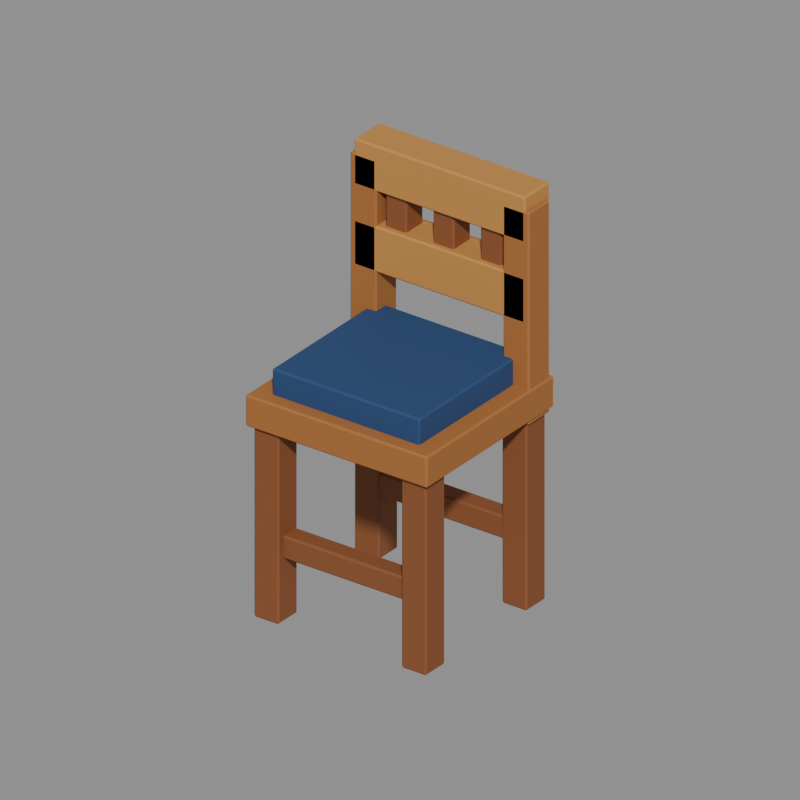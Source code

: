 # Source: blue_chair.blend  (saved by Blender 5.2.44; exported with 4.5.12 LTS)
import bpy
from mathutils import Matrix  # noqa: F401  (used for matrix-valued properties, if any)

bpy.ops.wm.read_factory_settings(use_empty=True)
scene = bpy.context.scene
scene.name = 'Asset_blue_chair'

# ---- materials (node trees are filled in below, after node groups)
mat_main_oak = bpy.data.materials.new('Main_oak')
mat_main_oak.diffuse_color = (0.2462, 0.08022, 0.02416, 1.0)
mat_main_oak2 = bpy.data.materials.new('Main_oak2')
mat_main_oak2.diffuse_color = (0.3864, 0.1441, 0.03434, 1.0)
mat_main_navy = bpy.data.materials.new('Main_navy')
mat_main_navy.diffuse_color = (0.01681, 0.05951, 0.1714, 1.0)
mat_main_oak3 = bpy.data.materials.new('Main_oak3')
mat_main_oak3.diffuse_color = (0.5457, 0.2502, 0.05781, 1.0)

# ---- material node trees
mat_main_oak.use_nodes = True; mat_main_oak.node_tree.nodes.clear()
_N = mat_main_oak.node_tree.nodes; _L = mat_main_oak.node_tree.links
n0 = _N.new('ShaderNodeBsdfPrincipled'); n0.name = 'Principled BSDF'; n0.location = (-200, 100)
n0.inputs[0].default_value = (0.2462, 0.08022, 0.02416, 1.0)
n0.inputs[2].default_value = 0.73
n0.inputs[10].default_value = 0.005
n1 = _N.new('ShaderNodeOutputMaterial'); n1.name = 'Material Output'; n1.location = (200, 100)
_L.new(n0.outputs[0], n1.inputs[0])
n1.is_active_output = True
mat_main_oak2.use_nodes = True; mat_main_oak2.node_tree.nodes.clear()
_N = mat_main_oak2.node_tree.nodes; _L = mat_main_oak2.node_tree.links
n0 = _N.new('ShaderNodeBsdfPrincipled'); n0.name = 'Principled BSDF'; n0.location = (-200, 100)
n0.inputs[0].default_value = (0.3864, 0.1441, 0.03434, 1.0)
n0.inputs[2].default_value = 0.73
n0.inputs[10].default_value = 0.005
n1 = _N.new('ShaderNodeOutputMaterial'); n1.name = 'Material Output'; n1.location = (200, 100)
_L.new(n0.outputs[0], n1.inputs[0])
n1.is_active_output = True
mat_main_navy.use_nodes = True; mat_main_navy.node_tree.nodes.clear()
_N = mat_main_navy.node_tree.nodes; _L = mat_main_navy.node_tree.links
n0 = _N.new('ShaderNodeBsdfPrincipled'); n0.name = 'Principled BSDF'; n0.location = (-200, 100)
n0.inputs[0].default_value = (0.01681, 0.05951, 0.1714, 1.0)
n0.inputs[2].default_value = 0.73
n0.inputs[10].default_value = 0.005
n1 = _N.new('ShaderNodeOutputMaterial'); n1.name = 'Material Output'; n1.location = (200, 100)
_L.new(n0.outputs[0], n1.inputs[0])
n1.is_active_output = True
mat_main_oak3.use_nodes = True; mat_main_oak3.node_tree.nodes.clear()
_N = mat_main_oak3.node_tree.nodes; _L = mat_main_oak3.node_tree.links
n0 = _N.new('ShaderNodeBsdfPrincipled'); n0.name = 'Principled BSDF'; n0.location = (-200, 100)
n0.inputs[0].default_value = (0.5457, 0.2502, 0.05781, 1.0)
n0.inputs[2].default_value = 0.73
n0.inputs[10].default_value = 0.005
n1 = _N.new('ShaderNodeOutputMaterial'); n1.name = 'Material Output'; n1.location = (200, 100)
_L.new(n0.outputs[0], n1.inputs[0])
n1.is_active_output = True

# ---- cameras
cam_review_blue_chair = bpy.data.cameras.new('Review_blue_chair')
cam_review_blue_chair.type = 'ORTHO'
cam_review_blue_chair.ortho_scale = 2.448

# ---- meshes
me_blue_chair_body_oak_001 = bpy.data.meshes.new('blue_chair_body_oak.001')
me_blue_chair_body_oak_001.from_pydata([(-0.3215, -0.31, 0.006), (-0.3275, -0.304, 0.006), (-0.3215, -0.304, 0.0), (-0.2385, -0.31, 0.006), (-0.2385, -0.304, 0.0), (-0.2325, -0.304, 0.006), (-0.2385, -0.21, 0.006), (-0.2325, -0.216, 0.006), (-0.2385, -0.216, 0.0), (-0.3275, -0.216, 0.006), (-0.3215, -0.21, 0.006), (-0.3215, -0.216, 0.0), (-0.3275, -0.304, 0.694), (-0.3215, -0.31, 0.694), (-0.3215, -0.304, 0.7), (-0.2385, -0.31, 0.694), (-0.2325, -0.304, 0.694), (-0.2385, -0.304, 0.7), (-0.2325, -0.216, 0.694), (-0.2385, -0.21, 0.694), (-0.2385, -0.216, 0.7), (-0.3275, -0.216, 0.694), (-0.3215, -0.216, 0.7), (-0.3215, -0.21, 0.694), (-0.3215, 0.21, 0.006), (-0.3275, 0.216, 0.006), (-0.3215, 0.216, 0.0), (-0.2385, 0.21, 0.006), (-0.2385, 0.216, 0.0), (-0.2325, 0.216, 0.006), (-0.2385, 0.31, 0.006), (-0.2325, 0.304, 0.006), (-0.2385, 0.304, 0.0), (-0.3275, 0.304, 0.006), (-0.3215, 0.31, 0.006), (-0.3215, 0.304, 0.0), (-0.3275, 0.216, 0.694), (-0.3215, 0.21, 0.694), (-0.3215, 0.216, 0.7), (-0.2385, 0.21, 0.694), (-0.2325, 0.216, 0.694), (-0.2385, 0.216, 0.7), (-0.2325, 0.304, 0.694), (-0.2385, 0.31, 0.694), (-0.2385, 0.304, 0.7), (-0.3275, 0.304, 0.694), (-0.3215, 0.304, 0.7), (-0.3215, 0.31, 0.694), (0.2385, -0.31, 0.006), (0.2325, -0.304, 0.006), (0.2385, -0.304, 0.0), (0.3215, -0.31, 0.006), (0.3215, -0.304, 0.0), (0.3275, -0.304, 0.006), (0.3215, -0.21, 0.006), (0.3275, -0.216, 0.006), (0.3215, -0.216, 0.0), (0.2325, -0.216, 0.006), (0.2385, -0.21, 0.006), (0.2385, -0.216, 0.0), (0.2325, -0.304, 0.694), (0.2385, -0.31, 0.694), (0.2385, -0.304, 0.7), (0.3215, -0.31, 0.694), (0.3275, -0.304, 0.694), (0.3215, -0.304, 0.7), (0.3275, -0.216, 0.694), (0.3215, -0.21, 0.694), (0.3215, -0.216, 0.7), (0.2325, -0.216, 0.694), (0.2385, -0.216, 0.7), (0.2385, -0.21, 0.694), (0.2385, 0.21, 0.006), (0.2325, 0.216, 0.006), (0.2385, 0.216, 0.0), (0.3215, 0.21, 0.006), (0.3215, 0.216, 0.0), (0.3275, 0.216, 0.006), (0.3215, 0.31, 0.006), (0.3275, 0.304, 0.006), (0.3215, 0.304, 0.0), (0.2325, 0.304, 0.006), (0.2385, 0.31, 0.006), (0.2385, 0.304, 0.0), (0.2325, 0.216, 0.694), (0.2385, 0.21, 0.694), (0.2385, 0.216, 0.7), (0.3215, 0.21, 0.694), (0.3275, 0.216, 0.694), (0.3215, 0.216, 0.7), (0.3275, 0.304, 0.694), (0.3215, 0.31, 0.694), (0.3215, 0.304, 0.7), (0.2325, 0.304, 0.694), (0.2385, 0.304, 0.7), (0.2385, 0.31, 0.694), (-0.214, 0.225, 1.116), (-0.22, 0.231, 1.116), (-0.214, 0.231, 1.11), (-0.146, 0.225, 1.116), (-0.146, 0.231, 1.11), (-0.14, 0.231, 1.116), (-0.146, 0.315, 1.116), (-0.14, 0.309, 1.116), (-0.146, 0.309, 1.11), (-0.22, 0.309, 1.116), (-0.214, 0.315, 1.116), (-0.214, 0.309, 1.11), (-0.22, 0.231, 1.304), (-0.214, 0.225, 1.304), (-0.214, 0.231, 1.31), (-0.146, 0.225, 1.304), (-0.14, 0.231, 1.304), (-0.146, 0.231, 1.31), (-0.14, 0.309, 1.304), (-0.146, 0.315, 1.304), (-0.146, 0.309, 1.31), (-0.22, 0.309, 1.304), (-0.214, 0.309, 1.31), (-0.214, 0.315, 1.304), (-0.034, 0.225, 1.116), (-0.04, 0.231, 1.116), (-0.034, 0.231, 1.11), (0.034, 0.225, 1.116), (0.034, 0.231, 1.11), (0.04, 0.231, 1.116), (0.034, 0.315, 1.116), (0.04, 0.309, 1.116), (0.034, 0.309, 1.11), (-0.04, 0.309, 1.116), (-0.034, 0.315, 1.116), (-0.034, 0.309, 1.11), (-0.04, 0.231, 1.304), (-0.034, 0.225, 1.304), (-0.034, 0.231, 1.31), (0.034, 0.225, 1.304), (0.04, 0.231, 1.304), (0.034, 0.231, 1.31), (0.04, 0.309, 1.304), (0.034, 0.315, 1.304), (0.034, 0.309, 1.31), (-0.04, 0.309, 1.304), (-0.034, 0.309, 1.31), (-0.034, 0.315, 1.304), (0.146, 0.225, 1.116), (0.14, 0.231, 1.116), (0.146, 0.231, 1.11), (0.214, 0.225, 1.116), (0.214, 0.231, 1.11), (0.22, 0.231, 1.116), (0.214, 0.315, 1.116), (0.22, 0.309, 1.116), (0.214, 0.309, 1.11), (0.14, 0.309, 1.116), (0.146, 0.315, 1.116), (0.146, 0.309, 1.11), (0.14, 0.231, 1.304), (0.146, 0.225, 1.304), (0.146, 0.231, 1.31), (0.214, 0.225, 1.304), (0.22, 0.231, 1.304), (0.214, 0.231, 1.31), (0.22, 0.309, 1.304), (0.214, 0.315, 1.304), (0.214, 0.309, 1.31), (0.14, 0.309, 1.304), (0.146, 0.309, 1.31), (0.146, 0.315, 1.304), (-0.294, -0.285, 0.226), (-0.3, -0.279, 0.226), (-0.294, -0.279, 0.22), (0.294, -0.285, 0.226), (0.294, -0.279, 0.22), (0.3, -0.279, 0.226), (0.294, -0.215, 0.226), (0.3, -0.221, 0.226), (0.294, -0.221, 0.22), (-0.3, -0.221, 0.226), (-0.294, -0.215, 0.226), (-0.294, -0.221, 0.22), (-0.3, -0.279, 0.294), (-0.294, -0.285, 0.294), (-0.294, -0.279, 0.3), (0.294, -0.285, 0.294), (0.3, -0.279, 0.294), (0.294, -0.279, 0.3), (0.3, -0.221, 0.294), (0.294, -0.215, 0.294), (0.294, -0.221, 0.3), (-0.3, -0.221, 0.294), (-0.294, -0.221, 0.3), (-0.294, -0.215, 0.294), (-0.294, 0.215, 0.226), (-0.3, 0.221, 0.226), (-0.294, 0.221, 0.22), (0.294, 0.215, 0.226), (0.294, 0.221, 0.22), (0.3, 0.221, 0.226), (0.294, 0.285, 0.226), (0.3, 0.279, 0.226), (0.294, 0.279, 0.22), (-0.3, 0.279, 0.226), (-0.294, 0.285, 0.226), (-0.294, 0.279, 0.22), (-0.3, 0.221, 0.294), (-0.294, 0.215, 0.294), (-0.294, 0.221, 0.3), (0.294, 0.215, 0.294), (0.3, 0.221, 0.294), (0.294, 0.221, 0.3), (0.3, 0.279, 0.294), (0.294, 0.285, 0.294), (0.294, 0.279, 0.3), (-0.3, 0.279, 0.294), (-0.294, 0.279, 0.3), (-0.294, 0.285, 0.294)], [], [(0, 1, 2), (3, 4, 5), (6, 7, 8), (9, 10, 11), (12, 13, 14), (15, 16, 17), (18, 19, 20), (21, 22, 23), (24, 25, 26), (27, 28, 29), (30, 31, 32), (33, 34, 35), (36, 37, 38), (39, 40, 41), (42, 43, 44), (45, 46, 47), (48, 49, 50), (51, 52, 53), (54, 55, 56), (57, 58, 59), (60, 61, 62), (63, 64, 65), (66, 67, 68), (69, 70, 71), (72, 73, 74), (75, 76, 77), (78, 79, 80), (81, 82, 83), (84, 85, 86), (87, 88, 89), (90, 91, 92), (93, 94, 95), (96, 97, 98), (99, 100, 101), (102, 103, 104), (105, 106, 107), (108, 109, 110), (111, 112, 113), (114, 115, 116), (117, 118, 119), (120, 121, 122), (123, 124, 125), (126, 127, 128), (129, 130, 131), (132, 133, 134), (135, 136, 137), (138, 139, 140), (141, 142, 143), (144, 145, 146), (147, 148, 149), (150, 151, 152), (153, 154, 155), (156, 157, 158), (159, 160, 161), (162, 163, 164), (165, 166, 167), (168, 169, 170), (171, 172, 173), (174, 175, 176), (177, 178, 179), (180, 181, 182), (183, 184, 185), (186, 187, 188), (189, 190, 191), (192, 193, 194), (195, 196, 197), (198, 199, 200), (201, 202, 203), (204, 205, 206), (207, 208, 209), (210, 211, 212), (213, 214, 215), (4, 0, 2), (9, 2, 1), (11, 6, 8), (8, 5, 4), (22, 12, 14), (15, 14, 13), (18, 17, 16), (23, 20, 19), (13, 1, 0), (16, 3, 5), (19, 7, 6), (21, 10, 9), (28, 24, 26), (33, 26, 25), (35, 30, 32), (32, 29, 28), (46, 36, 38), (39, 38, 37), (42, 41, 40), (47, 44, 43), (37, 25, 24), (40, 27, 29), (43, 31, 30), (45, 34, 33), (52, 48, 50), (57, 50, 49), (59, 54, 56), (56, 53, 52), (70, 60, 62), (63, 62, 61), (66, 65, 64), (71, 68, 67), (61, 49, 48), (64, 51, 53), (67, 55, 54), (69, 58, 57), (76, 72, 74), (81, 74, 73), (83, 78, 80), (80, 77, 76), (94, 84, 86), (87, 86, 85), (90, 89, 88), (95, 92, 91), (85, 73, 72), (88, 75, 77), (91, 79, 78), (93, 82, 81), (100, 96, 98), (105, 98, 97), (107, 102, 104), (104, 101, 100), (118, 108, 110), (111, 110, 109), (114, 113, 112), (119, 116, 115), (109, 97, 96), (112, 99, 101), (115, 103, 102), (117, 106, 105), (124, 120, 122), (129, 122, 121), (131, 126, 128), (128, 125, 124), (142, 132, 134), (135, 134, 133), (138, 137, 136), (143, 140, 139), (133, 121, 120), (136, 123, 125), (139, 127, 126), (141, 130, 129), (148, 144, 146), (153, 146, 145), (155, 150, 152), (152, 149, 148), (166, 156, 158), (159, 158, 157), (162, 161, 160), (167, 164, 163), (157, 145, 144), (160, 147, 149), (163, 151, 150), (165, 154, 153), (172, 168, 170), (177, 170, 169), (179, 174, 176), (176, 173, 172), (190, 180, 182), (183, 182, 181), (186, 185, 184), (191, 188, 187), (181, 169, 168), (184, 171, 173), (187, 175, 174), (189, 178, 177), (196, 192, 194), (201, 194, 193), (203, 198, 200), (200, 197, 196), (214, 204, 206), (207, 206, 205), (210, 209, 208), (215, 212, 211), (205, 193, 192), (208, 195, 197), (211, 199, 198), (213, 202, 201), (3, 13, 0), (11, 4, 2), (1, 21, 9), (7, 16, 5), (10, 19, 6), (17, 22, 14), (27, 37, 24), (35, 28, 26), (25, 45, 33), (31, 40, 29), (34, 43, 30), (41, 46, 38), (51, 61, 48), (59, 52, 50), (49, 69, 57), (55, 64, 53), (58, 67, 54), (65, 70, 62), (75, 85, 72), (83, 76, 74), (73, 93, 81), (79, 88, 77), (82, 91, 78), (89, 94, 86), (99, 109, 96), (107, 100, 98), (97, 117, 105), (103, 112, 101), (106, 115, 102), (113, 118, 110), (123, 133, 120), (131, 124, 122), (121, 141, 129), (127, 136, 125), (130, 139, 126), (137, 142, 134), (147, 157, 144), (155, 148, 146), (145, 165, 153), (151, 160, 149), (154, 163, 150), (161, 166, 158), (171, 181, 168), (179, 172, 170), (169, 189, 177), (175, 184, 173), (178, 187, 174), (185, 190, 182), (195, 205, 192), (203, 196, 194), (193, 213, 201), (199, 208, 197), (202, 211, 198), (209, 214, 206), (4, 3, 0), (9, 11, 2), (11, 10, 6), (8, 7, 5), (22, 21, 12), (15, 17, 14), (18, 20, 17), (23, 22, 20), (13, 12, 1), (16, 15, 3), (19, 18, 7), (21, 23, 10), (28, 27, 24), (33, 35, 26), (35, 34, 30), (32, 31, 29), (46, 45, 36), (39, 41, 38), (42, 44, 41), (47, 46, 44), (37, 36, 25), (40, 39, 27), (43, 42, 31), (45, 47, 34), (52, 51, 48), (57, 59, 50), (59, 58, 54), (56, 55, 53), (70, 69, 60), (63, 65, 62), (66, 68, 65), (71, 70, 68), (61, 60, 49), (64, 63, 51), (67, 66, 55), (69, 71, 58), (76, 75, 72), (81, 83, 74), (83, 82, 78), (80, 79, 77), (94, 93, 84), (87, 89, 86), (90, 92, 89), (95, 94, 92), (85, 84, 73), (88, 87, 75), (91, 90, 79), (93, 95, 82), (100, 99, 96), (105, 107, 98), (107, 106, 102), (104, 103, 101), (118, 117, 108), (111, 113, 110), (114, 116, 113), (119, 118, 116), (109, 108, 97), (112, 111, 99), (115, 114, 103), (117, 119, 106), (124, 123, 120), (129, 131, 122), (131, 130, 126), (128, 127, 125), (142, 141, 132), (135, 137, 134), (138, 140, 137), (143, 142, 140), (133, 132, 121), (136, 135, 123), (139, 138, 127), (141, 143, 130), (148, 147, 144), (153, 155, 146), (155, 154, 150), (152, 151, 149), (166, 165, 156), (159, 161, 158), (162, 164, 161), (167, 166, 164), (157, 156, 145), (160, 159, 147), (163, 162, 151), (165, 167, 154), (172, 171, 168), (177, 179, 170), (179, 178, 174), (176, 175, 173), (190, 189, 180), (183, 185, 182), (186, 188, 185), (191, 190, 188), (181, 180, 169), (184, 183, 171), (187, 186, 175), (189, 191, 178), (196, 195, 192), (201, 203, 194), (203, 202, 198), (200, 199, 197), (214, 213, 204), (207, 209, 206), (210, 212, 209), (215, 214, 212), (205, 204, 193), (208, 207, 195), (211, 210, 199), (213, 215, 202), (3, 15, 13), (11, 8, 4), (1, 12, 21), (7, 18, 16), (10, 23, 19), (17, 20, 22), (27, 39, 37), (35, 32, 28), (25, 36, 45), (31, 42, 40), (34, 47, 43), (41, 44, 46), (51, 63, 61), (59, 56, 52), (49, 60, 69), (55, 66, 64), (58, 71, 67), (65, 68, 70), (75, 87, 85), (83, 80, 76), (73, 84, 93), (79, 90, 88), (82, 95, 91), (89, 92, 94), (99, 111, 109), (107, 104, 100), (97, 108, 117), (103, 114, 112), (106, 119, 115), (113, 116, 118), (123, 135, 133), (131, 128, 124), (121, 132, 141), (127, 138, 136), (130, 143, 139), (137, 140, 142), (147, 159, 157), (155, 152, 148), (145, 156, 165), (151, 162, 160), (154, 167, 163), (161, 164, 166), (171, 183, 181), (179, 176, 172), (169, 180, 189), (175, 186, 184), (178, 191, 187), (185, 188, 190), (195, 207, 205), (203, 200, 196), (193, 204, 213), (199, 210, 208), (202, 215, 211), (209, 212, 214)])
me_blue_chair_body_oak_001.materials.append(mat_main_oak)
me_blue_chair_body_oak_001.update()
me_blue_chair_body_oak2_001 = bpy.data.meshes.new('blue_chair_body_oak2.001')
me_blue_chair_body_oak2_001.from_pydata([(-0.339, -0.33, 0.671), (-0.345, -0.324, 0.671), (-0.339, -0.324, 0.665), (0.339, -0.33, 0.671), (0.339, -0.324, 0.665), (0.345, -0.324, 0.671), (0.339, 0.33, 0.671), (0.345, 0.324, 0.671), (0.339, 0.324, 0.665), (-0.345, 0.324, 0.671), (-0.339, 0.33, 0.671), (-0.339, 0.324, 0.665), (-0.345, -0.324, 0.769), (-0.339, -0.33, 0.769), (-0.339, -0.324, 0.775), (0.339, -0.33, 0.769), (0.345, -0.324, 0.769), (0.339, -0.324, 0.775), (0.345, 0.324, 0.769), (0.339, 0.33, 0.769), (0.339, 0.324, 0.775), (-0.345, 0.324, 0.769), (-0.339, 0.324, 0.775), (-0.339, 0.33, 0.769), (-0.334, 0.205, 0.656), (-0.34, 0.211, 0.656), (-0.334, 0.211, 0.65), (-0.246, 0.205, 0.656), (-0.246, 0.211, 0.65), (-0.24, 0.211, 0.656), (-0.246, 0.315, 0.656), (-0.24, 0.309, 0.656), (-0.246, 0.309, 0.65), (-0.34, 0.309, 0.656), (-0.334, 0.315, 0.656), (-0.334, 0.309, 0.65), (-0.34, 0.211, 1.384), (-0.334, 0.205, 1.384), (-0.334, 0.211, 1.39), (-0.246, 0.205, 1.384), (-0.24, 0.211, 1.384), (-0.246, 0.211, 1.39), (-0.24, 0.309, 1.384), (-0.246, 0.315, 1.384), (-0.246, 0.309, 1.39), (-0.34, 0.309, 1.384), (-0.334, 0.309, 1.39), (-0.334, 0.315, 1.384), (0.246, 0.205, 0.656), (0.24, 0.211, 0.656), (0.246, 0.211, 0.65), (0.334, 0.205, 0.656), (0.334, 0.211, 0.65), (0.34, 0.211, 0.656), (0.334, 0.315, 0.656), (0.34, 0.309, 0.656), (0.334, 0.309, 0.65), (0.24, 0.309, 0.656), (0.246, 0.315, 0.656), (0.246, 0.309, 0.65), (0.24, 0.211, 1.384), (0.246, 0.205, 1.384), (0.246, 0.211, 1.39), (0.334, 0.205, 1.384), (0.34, 0.211, 1.384), (0.334, 0.211, 1.39), (0.34, 0.309, 1.384), (0.334, 0.315, 1.384), (0.334, 0.309, 1.39), (0.24, 0.309, 1.384), (0.246, 0.309, 1.39), (0.246, 0.315, 1.384)], [], [(0, 1, 2), (3, 4, 5), (6, 7, 8), (9, 10, 11), (12, 13, 14), (15, 16, 17), (18, 19, 20), (21, 22, 23), (24, 25, 26), (27, 28, 29), (30, 31, 32), (33, 34, 35), (36, 37, 38), (39, 40, 41), (42, 43, 44), (45, 46, 47), (48, 49, 50), (51, 52, 53), (54, 55, 56), (57, 58, 59), (60, 61, 62), (63, 64, 65), (66, 67, 68), (69, 70, 71), (4, 0, 2), (9, 2, 1), (11, 6, 8), (8, 5, 4), (22, 12, 14), (15, 14, 13), (18, 17, 16), (23, 20, 19), (13, 1, 0), (16, 3, 5), (19, 7, 6), (21, 10, 9), (28, 24, 26), (33, 26, 25), (35, 30, 32), (32, 29, 28), (46, 36, 38), (39, 38, 37), (42, 41, 40), (47, 44, 43), (37, 25, 24), (40, 27, 29), (43, 31, 30), (45, 34, 33), (52, 48, 50), (57, 50, 49), (59, 54, 56), (56, 53, 52), (70, 60, 62), (63, 62, 61), (66, 65, 64), (71, 68, 67), (61, 49, 48), (64, 51, 53), (67, 55, 54), (69, 58, 57), (3, 13, 0), (11, 4, 2), (1, 21, 9), (7, 16, 5), (10, 19, 6), (17, 22, 14), (27, 37, 24), (35, 28, 26), (25, 45, 33), (31, 40, 29), (34, 43, 30), (41, 46, 38), (51, 61, 48), (59, 52, 50), (49, 69, 57), (55, 64, 53), (58, 67, 54), (65, 70, 62), (4, 3, 0), (9, 11, 2), (11, 10, 6), (8, 7, 5), (22, 21, 12), (15, 17, 14), (18, 20, 17), (23, 22, 20), (13, 12, 1), (16, 15, 3), (19, 18, 7), (21, 23, 10), (28, 27, 24), (33, 35, 26), (35, 34, 30), (32, 31, 29), (46, 45, 36), (39, 41, 38), (42, 44, 41), (47, 46, 44), (37, 36, 25), (40, 39, 27), (43, 42, 31), (45, 47, 34), (52, 51, 48), (57, 59, 50), (59, 58, 54), (56, 55, 53), (70, 69, 60), (63, 65, 62), (66, 68, 65), (71, 70, 68), (61, 60, 49), (64, 63, 51), (67, 66, 55), (69, 71, 58), (3, 15, 13), (11, 8, 4), (1, 12, 21), (7, 18, 16), (10, 23, 19), (17, 20, 22), (27, 39, 37), (35, 32, 28), (25, 36, 45), (31, 42, 40), (34, 47, 43), (41, 44, 46), (51, 63, 61), (59, 56, 52), (49, 60, 69), (55, 66, 64), (58, 71, 67), (65, 68, 70)])
me_blue_chair_body_oak2_001.materials.append(mat_main_oak2)
me_blue_chair_body_oak2_001.update()
me_blue_chair_body_navy_001 = bpy.data.meshes.new('blue_chair_body_navy.001')
me_blue_chair_body_navy_001.from_pydata([(-0.274, -0.28, 0.761), (-0.28, -0.274, 0.761), (-0.274, -0.274, 0.755), (0.274, -0.28, 0.761), (0.274, -0.274, 0.755), (0.28, -0.274, 0.761), (0.274, 0.26, 0.761), (0.28, 0.254, 0.761), (0.274, 0.254, 0.755), (-0.28, 0.254, 0.761), (-0.274, 0.26, 0.761), (-0.274, 0.254, 0.755), (-0.28, -0.274, 0.859), (-0.274, -0.28, 0.859), (-0.274, -0.274, 0.865), (0.274, -0.28, 0.859), (0.28, -0.274, 0.859), (0.274, -0.274, 0.865), (0.28, 0.254, 0.859), (0.274, 0.26, 0.859), (0.274, 0.254, 0.865), (-0.28, 0.254, 0.859), (-0.274, 0.254, 0.865), (-0.274, 0.26, 0.859)], [], [(0, 1, 2), (3, 4, 5), (6, 7, 8), (9, 10, 11), (12, 13, 14), (15, 16, 17), (18, 19, 20), (21, 22, 23), (4, 0, 2), (9, 2, 1), (11, 6, 8), (8, 5, 4), (22, 12, 14), (15, 14, 13), (18, 17, 16), (23, 20, 19), (13, 1, 0), (16, 3, 5), (19, 7, 6), (21, 10, 9), (3, 13, 0), (11, 4, 2), (1, 21, 9), (7, 16, 5), (10, 19, 6), (17, 22, 14), (4, 3, 0), (9, 11, 2), (11, 10, 6), (8, 7, 5), (22, 21, 12), (15, 17, 14), (18, 20, 17), (23, 22, 20), (13, 12, 1), (16, 15, 3), (19, 18, 7), (21, 23, 10), (3, 15, 13), (11, 8, 4), (1, 12, 21), (7, 18, 16), (10, 23, 19), (17, 20, 22)])
me_blue_chair_body_navy_001.materials.append(mat_main_navy)
me_blue_chair_body_navy_001.update()
me_blue_chair_body_oak3_001 = bpy.data.meshes.new('blue_chair_body_oak3.001')
me_blue_chair_body_oak3_001.from_pydata([(-0.319, 0.205, 1.006), (-0.325, 0.211, 1.006), (-0.319, 0.211, 1.0), (0.319, 0.205, 1.006), (0.319, 0.211, 1.0), (0.325, 0.211, 1.006), (0.319, 0.335, 1.006), (0.325, 0.329, 1.006), (0.319, 0.329, 1.0), (-0.325, 0.329, 1.006), (-0.319, 0.335, 1.006), (-0.319, 0.329, 1.0), (-0.325, 0.211, 1.154), (-0.319, 0.205, 1.154), (-0.319, 0.211, 1.16), (0.319, 0.205, 1.154), (0.325, 0.211, 1.154), (0.319, 0.211, 1.16), (0.325, 0.329, 1.154), (0.319, 0.335, 1.154), (0.319, 0.329, 1.16), (-0.325, 0.329, 1.154), (-0.319, 0.329, 1.16), (-0.319, 0.335, 1.154), (-0.319, 0.205, 1.286), (-0.325, 0.211, 1.286), (-0.319, 0.211, 1.28), (0.319, 0.205, 1.286), (0.319, 0.211, 1.28), (0.325, 0.211, 1.286), (0.319, 0.335, 1.286), (0.325, 0.329, 1.286), (0.319, 0.329, 1.28), (-0.325, 0.329, 1.286), (-0.319, 0.335, 1.286), (-0.319, 0.329, 1.28), (-0.325, 0.211, 1.434), (-0.319, 0.205, 1.434), (-0.319, 0.211, 1.44), (0.319, 0.205, 1.434), (0.325, 0.211, 1.434), (0.319, 0.211, 1.44), (0.325, 0.329, 1.434), (0.319, 0.335, 1.434), (0.319, 0.329, 1.44), (-0.325, 0.329, 1.434), (-0.319, 0.329, 1.44), (-0.319, 0.335, 1.434)], [], [(0, 1, 2), (3, 4, 5), (6, 7, 8), (9, 10, 11), (12, 13, 14), (15, 16, 17), (18, 19, 20), (21, 22, 23), (24, 25, 26), (27, 28, 29), (30, 31, 32), (33, 34, 35), (36, 37, 38), (39, 40, 41), (42, 43, 44), (45, 46, 47), (4, 0, 2), (9, 2, 1), (11, 6, 8), (8, 5, 4), (22, 12, 14), (15, 14, 13), (18, 17, 16), (23, 20, 19), (13, 1, 0), (16, 3, 5), (19, 7, 6), (21, 10, 9), (28, 24, 26), (33, 26, 25), (35, 30, 32), (32, 29, 28), (46, 36, 38), (39, 38, 37), (42, 41, 40), (47, 44, 43), (37, 25, 24), (40, 27, 29), (43, 31, 30), (45, 34, 33), (3, 13, 0), (11, 4, 2), (1, 21, 9), (7, 16, 5), (10, 19, 6), (17, 22, 14), (27, 37, 24), (35, 28, 26), (25, 45, 33), (31, 40, 29), (34, 43, 30), (41, 46, 38), (4, 3, 0), (9, 11, 2), (11, 10, 6), (8, 7, 5), (22, 21, 12), (15, 17, 14), (18, 20, 17), (23, 22, 20), (13, 12, 1), (16, 15, 3), (19, 18, 7), (21, 23, 10), (28, 27, 24), (33, 35, 26), (35, 34, 30), (32, 31, 29), (46, 45, 36), (39, 41, 38), (42, 44, 41), (47, 46, 44), (37, 36, 25), (40, 39, 27), (43, 42, 31), (45, 47, 34), (3, 15, 13), (11, 8, 4), (1, 12, 21), (7, 18, 16), (10, 23, 19), (17, 20, 22), (27, 39, 37), (35, 32, 28), (25, 36, 45), (31, 42, 40), (34, 47, 43), (41, 44, 46)])
me_blue_chair_body_oak3_001.materials.append(mat_main_oak3)
me_blue_chair_body_oak3_001.update()

# ---- objects
ob_blue_chair = bpy.data.objects.new('blue_chair', None)
ob_blue_chair__body__oak = bpy.data.objects.new('blue_chair__body__oak', me_blue_chair_body_oak_001)
ob_blue_chair__body__oak2 = bpy.data.objects.new('blue_chair__body__oak2', me_blue_chair_body_oak2_001)
ob_blue_chair__body__navy = bpy.data.objects.new('blue_chair__body__navy', me_blue_chair_body_navy_001)
ob_blue_chair__body__oak3 = bpy.data.objects.new('blue_chair__body__oak3', me_blue_chair_body_oak3_001)
ob_review_blue_chair = bpy.data.objects.new('Review_blue_chair', cam_review_blue_chair)

# ---- transforms, parenting, visibility, modifiers, constraints
ob_blue_chair.location = (0.0, 0.0, 0.0)
ob_blue_chair__body__oak.parent = ob_blue_chair
ob_blue_chair__body__oak.location = (0.0, 0.0, 0.0)
ob_blue_chair__body__oak2.parent = ob_blue_chair
ob_blue_chair__body__oak2.location = (0.0, 0.0, 0.0)
ob_blue_chair__body__navy.parent = ob_blue_chair
ob_blue_chair__body__navy.location = (0.0, 0.0, 0.0)
ob_blue_chair__body__oak3.parent = ob_blue_chair
ob_blue_chair__body__oak3.location = (0.0, 0.0, 0.0)
ob_review_blue_chair.location = (1.584, -2.158, 2.16)
ob_review_blue_chair.rotation_euler = (1.078, -9.744e-08, 0.6327)

# ---- collection membership
scene.collection.objects.link(ob_blue_chair)
scene.collection.objects.link(ob_blue_chair__body__oak)
scene.collection.objects.link(ob_blue_chair__body__oak2)
scene.collection.objects.link(ob_blue_chair__body__navy)
scene.collection.objects.link(ob_blue_chair__body__oak3)
scene.collection.objects.link(ob_review_blue_chair)

# ---- scene / render settings (as saved in the file)
scene.camera = ob_review_blue_chair
scene.frame_start = 1; scene.frame_end = 250; scene.frame_set(1)
scene.render.engine = 'BLENDER_WORKBENCH'
scene.render.image_settings.exr_codec = 'NONE'
scene.render.resolution_x = 400
scene.render.resolution_y = 400
scene.render.use_bake_clear = False
scene.render.bake_margin = 0
scene.render.bake_bias = 0.0
scene.render.bake_samples = 0
scene.render.simplify_subdivision_render = 0
scene.render.simplify_child_particles_render = 0.0
scene.render.compositor_device = 'GPU'
scene.eevee.use_volume_custom_range = False
scene.eevee.gtao_distance = 0.0
scene.eevee.use_fast_gi = False
scene.eevee.fast_gi_thickness_near = 0.1
scene.eevee.fast_gi_thickness_far = 0.0
scene.eevee.ray_tracing_options.screen_trace_thickness = 0.1
bpy.context.view_layer.update()

# ---- added for rendering (the .blend has no usable light): sun + grey world if the file has none
light_auto_sun = bpy.data.lights.new('AutoSun', 'SUN')
light_auto_sun.energy = 3.0
light_auto_sun.angle = 0.0523599
ob_auto_sun = bpy.data.objects.new('AutoSun', light_auto_sun)
scene.collection.objects.link(ob_auto_sun)
ob_auto_sun.rotation_euler = (0.872665, 0.174533, 0.523599)
if scene.world is None:
    world_auto = bpy.data.worlds.new('AutoWorld')
    world_auto.color = (0.3, 0.3, 0.3)
    scene.world = world_auto
bpy.context.view_layer.update()
